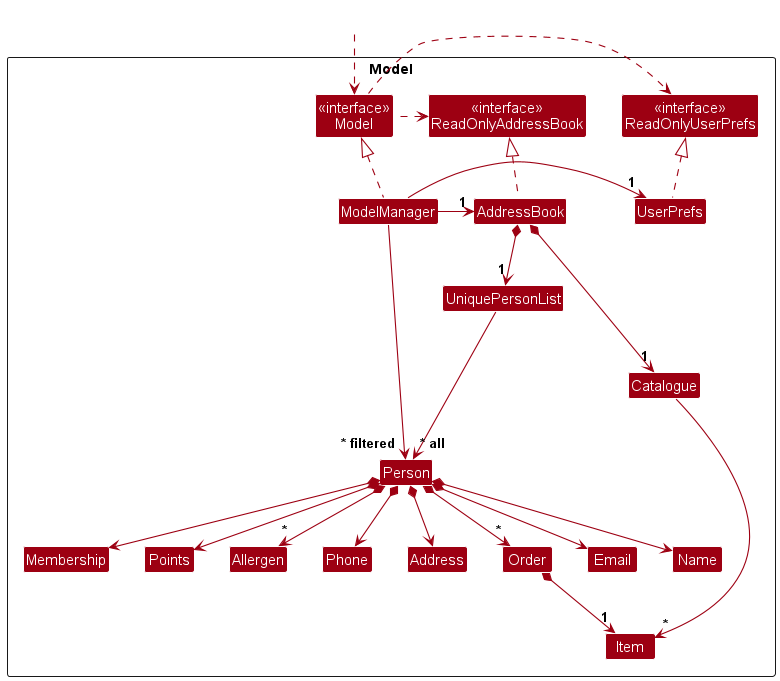

The diagram above was rendered by PlantUML. Its source (embedded in the PNG):
@startuml
!include style.puml
skinparam arrowThickness 1.1
skinparam arrowColor MODEL_COLOR
skinparam classBackgroundColor MODEL_COLOR

Package Model as ModelPackage <<Rectangle>>{
Class "<<interface>>\nReadOnlyAddressBook" as ReadOnlyAddressBook
Class "<<interface>>\nReadOnlyUserPrefs" as ReadOnlyUserPrefs
Class "<<interface>>\nModel" as Model
Class AddressBook
Class ModelManager
Class UserPrefs

Class UniquePersonList
Class Catalogue
Class Person
Class Address
Class Email
Class Name
Class Phone
Class Membership
Class Points
Class Allergen
Class Order
Class Item

Class I #FFFFFF
}

Class HiddenOutside #FFFFFF
HiddenOutside ..> Model

AddressBook .up.|> ReadOnlyAddressBook

ModelManager .up.|> Model
Model .right.> ReadOnlyUserPrefs
Model .left.> ReadOnlyAddressBook
ModelManager -left-> "1" AddressBook
ModelManager -right-> "1" UserPrefs
UserPrefs .up.|> ReadOnlyUserPrefs

AddressBook *--> "1" Catalogue
AddressBook *--> "1" UniquePersonList
UniquePersonList --> "~* all" Person
Catalogue --> "*" Item

Person *--> Name
Person *--> Phone
Person *--> Email
Person *--> Address
Person *--> Membership
Person *--> Points
Person *--> "*" Allergen
Person *--> "*" Order

Order *--> "1" Item

Person -[hidden]up--> I
UniquePersonList -[hidden]right-> I

Name -[hidden]right-> Phone
Phone -[hidden]right-> Address
Address -[hidden]right-> Email

ModelManager --> "~* filtered" Person
@enduml